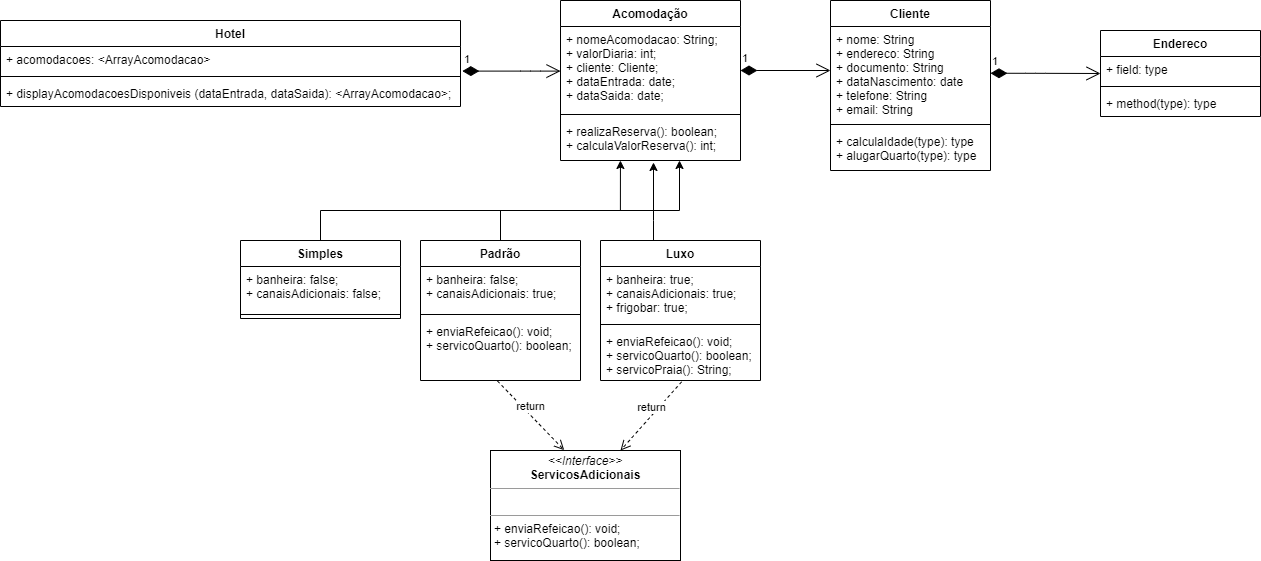

The diagram above was exported from draw.io. Its source (the exported page's mxGraphModel, read from the mxfile embedded in the PNG):
<mxGraphModel dx="2208" dy="764" grid="1" gridSize="10" guides="1" tooltips="1" connect="1" arrows="1" fold="1" page="1" pageScale="1" pageWidth="827" pageHeight="1169" math="0" shadow="0">
  <root>
    <mxCell id="0" />
    <mxCell id="1" parent="0" />
    <mxCell id="v1uA3-zT2v6_wICdcJV1-33" value="Acomodação" style="swimlane;fontStyle=1;align=center;verticalAlign=top;childLayout=stackLayout;horizontal=1;startSize=26;horizontalStack=0;resizeParent=1;resizeParentMax=0;resizeLast=0;collapsible=1;marginBottom=0;" parent="1" vertex="1">
      <mxGeometry x="80" y="210" width="180" height="160" as="geometry" />
    </mxCell>
    <mxCell id="v1uA3-zT2v6_wICdcJV1-34" value="+ nomeAcomodacao: String;&#10;+ valorDiaria: int;&#10;+ cliente: Cliente;&#10;+ dataEntrada: date;&#10;+ dataSaida: date;" style="text;strokeColor=none;fillColor=none;align=left;verticalAlign=top;spacingLeft=4;spacingRight=4;overflow=hidden;rotatable=0;points=[[0,0.5],[1,0.5]];portConstraint=eastwest;" parent="v1uA3-zT2v6_wICdcJV1-33" vertex="1">
      <mxGeometry y="26" width="180" height="84" as="geometry" />
    </mxCell>
    <mxCell id="v1uA3-zT2v6_wICdcJV1-35" value="" style="line;strokeWidth=1;fillColor=none;align=left;verticalAlign=middle;spacingTop=-1;spacingLeft=3;spacingRight=3;rotatable=0;labelPosition=right;points=[];portConstraint=eastwest;" parent="v1uA3-zT2v6_wICdcJV1-33" vertex="1">
      <mxGeometry y="110" width="180" height="8" as="geometry" />
    </mxCell>
    <mxCell id="v1uA3-zT2v6_wICdcJV1-36" value="+ realizaReserva(): boolean;&#10;+ calculaValorReserva(): int;&#10;" style="text;strokeColor=none;fillColor=none;align=left;verticalAlign=top;spacingLeft=4;spacingRight=4;overflow=hidden;rotatable=0;points=[[0,0.5],[1,0.5]];portConstraint=eastwest;" parent="v1uA3-zT2v6_wICdcJV1-33" vertex="1">
      <mxGeometry y="118" width="180" height="42" as="geometry" />
    </mxCell>
    <mxCell id="v1uA3-zT2v6_wICdcJV1-72" style="edgeStyle=orthogonalEdgeStyle;rounded=0;orthogonalLoop=1;jettySize=auto;html=1;" parent="1" source="v1uA3-zT2v6_wICdcJV1-37" edge="1">
      <mxGeometry relative="1" as="geometry">
        <mxPoint x="199" y="370" as="targetPoint" />
        <Array as="points">
          <mxPoint x="20" y="420" />
          <mxPoint x="199" y="420" />
        </Array>
      </mxGeometry>
    </mxCell>
    <mxCell id="v1uA3-zT2v6_wICdcJV1-37" value="Padrão" style="swimlane;fontStyle=1;align=center;verticalAlign=top;childLayout=stackLayout;horizontal=1;startSize=26;horizontalStack=0;resizeParent=1;resizeParentMax=0;resizeLast=0;collapsible=1;marginBottom=0;" parent="1" vertex="1">
      <mxGeometry x="-60" y="450" width="160" height="140" as="geometry" />
    </mxCell>
    <mxCell id="v1uA3-zT2v6_wICdcJV1-38" value="+ banheira: false;&#10;+ canaisAdicionais: true;" style="text;strokeColor=none;fillColor=none;align=left;verticalAlign=top;spacingLeft=4;spacingRight=4;overflow=hidden;rotatable=0;points=[[0,0.5],[1,0.5]];portConstraint=eastwest;" parent="v1uA3-zT2v6_wICdcJV1-37" vertex="1">
      <mxGeometry y="26" width="160" height="44" as="geometry" />
    </mxCell>
    <mxCell id="v1uA3-zT2v6_wICdcJV1-39" value="" style="line;strokeWidth=1;fillColor=none;align=left;verticalAlign=middle;spacingTop=-1;spacingLeft=3;spacingRight=3;rotatable=0;labelPosition=right;points=[];portConstraint=eastwest;" parent="v1uA3-zT2v6_wICdcJV1-37" vertex="1">
      <mxGeometry y="70" width="160" height="8" as="geometry" />
    </mxCell>
    <mxCell id="v1uA3-zT2v6_wICdcJV1-40" value="+ enviaRefeicao(): void;&#10;+ servicoQuarto(): boolean;" style="text;strokeColor=none;fillColor=none;align=left;verticalAlign=top;spacingLeft=4;spacingRight=4;overflow=hidden;rotatable=0;points=[[0,0.5],[1,0.5]];portConstraint=eastwest;" parent="v1uA3-zT2v6_wICdcJV1-37" vertex="1">
      <mxGeometry y="78" width="160" height="62" as="geometry" />
    </mxCell>
    <mxCell id="v1uA3-zT2v6_wICdcJV1-96" style="edgeStyle=orthogonalEdgeStyle;rounded=0;orthogonalLoop=1;jettySize=auto;html=1;" parent="1" source="v1uA3-zT2v6_wICdcJV1-45" edge="1">
      <mxGeometry relative="1" as="geometry">
        <mxPoint x="173" y="372" as="targetPoint" />
        <Array as="points">
          <mxPoint x="173" y="430" />
          <mxPoint x="173" y="430" />
        </Array>
      </mxGeometry>
    </mxCell>
    <mxCell id="v1uA3-zT2v6_wICdcJV1-45" value="Luxo&#10;" style="swimlane;fontStyle=1;align=center;verticalAlign=top;childLayout=stackLayout;horizontal=1;startSize=26;horizontalStack=0;resizeParent=1;resizeParentMax=0;resizeLast=0;collapsible=1;marginBottom=0;" parent="1" vertex="1">
      <mxGeometry x="120" y="450" width="160" height="140" as="geometry" />
    </mxCell>
    <mxCell id="v1uA3-zT2v6_wICdcJV1-46" value="+ banheira: true;&#10;+ canaisAdicionais: true;&#10;+ frigobar: true;" style="text;strokeColor=none;fillColor=none;align=left;verticalAlign=top;spacingLeft=4;spacingRight=4;overflow=hidden;rotatable=0;points=[[0,0.5],[1,0.5]];portConstraint=eastwest;" parent="v1uA3-zT2v6_wICdcJV1-45" vertex="1">
      <mxGeometry y="26" width="160" height="54" as="geometry" />
    </mxCell>
    <mxCell id="v1uA3-zT2v6_wICdcJV1-47" value="" style="line;strokeWidth=1;fillColor=none;align=left;verticalAlign=middle;spacingTop=-1;spacingLeft=3;spacingRight=3;rotatable=0;labelPosition=right;points=[];portConstraint=eastwest;" parent="v1uA3-zT2v6_wICdcJV1-45" vertex="1">
      <mxGeometry y="80" width="160" height="8" as="geometry" />
    </mxCell>
    <mxCell id="v1uA3-zT2v6_wICdcJV1-48" value="+ enviaRefeicao(): void;&#10;+ servicoQuarto(): boolean;&#10;+ servicoPraia(): String;&#10;" style="text;strokeColor=none;fillColor=none;align=left;verticalAlign=top;spacingLeft=4;spacingRight=4;overflow=hidden;rotatable=0;points=[[0,0.5],[1,0.5]];portConstraint=eastwest;" parent="v1uA3-zT2v6_wICdcJV1-45" vertex="1">
      <mxGeometry y="88" width="160" height="52" as="geometry" />
    </mxCell>
    <mxCell id="v1uA3-zT2v6_wICdcJV1-53" value="Cliente&#10;" style="swimlane;fontStyle=1;align=center;verticalAlign=top;childLayout=stackLayout;horizontal=1;startSize=26;horizontalStack=0;resizeParent=1;resizeParentMax=0;resizeLast=0;collapsible=1;marginBottom=0;" parent="1" vertex="1">
      <mxGeometry x="350" y="210" width="160" height="170" as="geometry" />
    </mxCell>
    <mxCell id="v1uA3-zT2v6_wICdcJV1-54" value="+ nome: String&#10;+ endereco: String&#10;+ documento: String&#10;+ dataNascimento: date&#10;+ telefone: String&#10;+ email: String" style="text;strokeColor=none;fillColor=none;align=left;verticalAlign=top;spacingLeft=4;spacingRight=4;overflow=hidden;rotatable=0;points=[[0,0.5],[1,0.5]];portConstraint=eastwest;" parent="v1uA3-zT2v6_wICdcJV1-53" vertex="1">
      <mxGeometry y="26" width="160" height="94" as="geometry" />
    </mxCell>
    <mxCell id="v1uA3-zT2v6_wICdcJV1-55" value="" style="line;strokeWidth=1;fillColor=none;align=left;verticalAlign=middle;spacingTop=-1;spacingLeft=3;spacingRight=3;rotatable=0;labelPosition=right;points=[];portConstraint=eastwest;" parent="v1uA3-zT2v6_wICdcJV1-53" vertex="1">
      <mxGeometry y="120" width="160" height="8" as="geometry" />
    </mxCell>
    <mxCell id="v1uA3-zT2v6_wICdcJV1-56" value="+ calculaIdade(type): type&#10;+ alugarQuarto(type): type&#10;" style="text;strokeColor=none;fillColor=none;align=left;verticalAlign=top;spacingLeft=4;spacingRight=4;overflow=hidden;rotatable=0;points=[[0,0.5],[1,0.5]];portConstraint=eastwest;" parent="v1uA3-zT2v6_wICdcJV1-53" vertex="1">
      <mxGeometry y="128" width="160" height="42" as="geometry" />
    </mxCell>
    <mxCell id="v1uA3-zT2v6_wICdcJV1-80" value="1" style="endArrow=open;html=1;endSize=12;startArrow=diamondThin;startSize=14;startFill=1;edgeStyle=orthogonalEdgeStyle;align=left;verticalAlign=bottom;" parent="1" target="v1uA3-zT2v6_wICdcJV1-53" edge="1">
      <mxGeometry x="-1" y="3" relative="1" as="geometry">
        <mxPoint x="260" y="280" as="sourcePoint" />
        <mxPoint x="420" y="290" as="targetPoint" />
        <Array as="points">
          <mxPoint x="260" y="280" />
        </Array>
        <mxPoint as="offset" />
      </mxGeometry>
    </mxCell>
    <mxCell id="v1uA3-zT2v6_wICdcJV1-81" value="Hotel" style="swimlane;fontStyle=1;align=center;verticalAlign=top;childLayout=stackLayout;horizontal=1;startSize=26;horizontalStack=0;resizeParent=1;resizeParentMax=0;resizeLast=0;collapsible=1;marginBottom=0;" parent="1" vertex="1">
      <mxGeometry x="-480" y="230" width="460" height="86" as="geometry" />
    </mxCell>
    <mxCell id="v1uA3-zT2v6_wICdcJV1-82" value="+ acomodacoes: &lt;ArrayAcomodacao&gt;" style="text;strokeColor=none;fillColor=none;align=left;verticalAlign=top;spacingLeft=4;spacingRight=4;overflow=hidden;rotatable=0;points=[[0,0.5],[1,0.5]];portConstraint=eastwest;" parent="v1uA3-zT2v6_wICdcJV1-81" vertex="1">
      <mxGeometry y="26" width="460" height="26" as="geometry" />
    </mxCell>
    <mxCell id="v1uA3-zT2v6_wICdcJV1-83" value="" style="line;strokeWidth=1;fillColor=none;align=left;verticalAlign=middle;spacingTop=-1;spacingLeft=3;spacingRight=3;rotatable=0;labelPosition=right;points=[];portConstraint=eastwest;" parent="v1uA3-zT2v6_wICdcJV1-81" vertex="1">
      <mxGeometry y="52" width="460" height="8" as="geometry" />
    </mxCell>
    <mxCell id="v1uA3-zT2v6_wICdcJV1-84" value="+ displayAcomodacoesDisponiveis (dataEntrada, dataSaida): &lt;ArrayAcomodacao&gt;;" style="text;strokeColor=none;fillColor=none;align=left;verticalAlign=top;spacingLeft=4;spacingRight=4;overflow=hidden;rotatable=0;points=[[0,0.5],[1,0.5]];portConstraint=eastwest;" parent="v1uA3-zT2v6_wICdcJV1-81" vertex="1">
      <mxGeometry y="60" width="460" height="26" as="geometry" />
    </mxCell>
    <mxCell id="v1uA3-zT2v6_wICdcJV1-88" value="1" style="endArrow=open;html=1;endSize=12;startArrow=diamondThin;startSize=14;startFill=1;edgeStyle=orthogonalEdgeStyle;align=left;verticalAlign=bottom;exitX=1.004;exitY=0.946;exitDx=0;exitDy=0;exitPerimeter=0;" parent="1" source="v1uA3-zT2v6_wICdcJV1-82" target="v1uA3-zT2v6_wICdcJV1-34" edge="1">
      <mxGeometry x="-1" y="3" relative="1" as="geometry">
        <mxPoint x="120" y="100" as="sourcePoint" />
        <mxPoint x="83.97000000000003" y="290" as="targetPoint" />
        <Array as="points">
          <mxPoint x="50" y="281" />
          <mxPoint x="50" y="281" />
        </Array>
      </mxGeometry>
    </mxCell>
    <mxCell id="v1uA3-zT2v6_wICdcJV1-97" style="edgeStyle=orthogonalEdgeStyle;rounded=0;orthogonalLoop=1;jettySize=auto;html=1;entryX=0.333;entryY=1;entryDx=0;entryDy=0;entryPerimeter=0;" parent="1" source="v1uA3-zT2v6_wICdcJV1-91" target="v1uA3-zT2v6_wICdcJV1-36" edge="1">
      <mxGeometry relative="1" as="geometry">
        <Array as="points">
          <mxPoint x="-160" y="420" />
          <mxPoint x="140" y="420" />
        </Array>
      </mxGeometry>
    </mxCell>
    <mxCell id="v1uA3-zT2v6_wICdcJV1-91" value="Simples" style="swimlane;fontStyle=1;align=center;verticalAlign=top;childLayout=stackLayout;horizontal=1;startSize=26;horizontalStack=0;resizeParent=1;resizeParentMax=0;resizeLast=0;collapsible=1;marginBottom=0;" parent="1" vertex="1">
      <mxGeometry x="-240" y="450" width="160" height="78" as="geometry" />
    </mxCell>
    <mxCell id="v1uA3-zT2v6_wICdcJV1-92" value="+ banheira: false;&#10;+ canaisAdicionais: false;" style="text;strokeColor=none;fillColor=none;align=left;verticalAlign=top;spacingLeft=4;spacingRight=4;overflow=hidden;rotatable=0;points=[[0,0.5],[1,0.5]];portConstraint=eastwest;" parent="v1uA3-zT2v6_wICdcJV1-91" vertex="1">
      <mxGeometry y="26" width="160" height="44" as="geometry" />
    </mxCell>
    <mxCell id="v1uA3-zT2v6_wICdcJV1-93" value="" style="line;strokeWidth=1;fillColor=none;align=left;verticalAlign=middle;spacingTop=-1;spacingLeft=3;spacingRight=3;rotatable=0;labelPosition=right;points=[];portConstraint=eastwest;" parent="v1uA3-zT2v6_wICdcJV1-91" vertex="1">
      <mxGeometry y="70" width="160" height="8" as="geometry" />
    </mxCell>
    <mxCell id="ugVAeGJEIF4QxfxLgMKo-1" value="Endereco&#10;" style="swimlane;fontStyle=1;align=center;verticalAlign=top;childLayout=stackLayout;horizontal=1;startSize=26;horizontalStack=0;resizeParent=1;resizeParentMax=0;resizeLast=0;collapsible=1;marginBottom=0;" vertex="1" parent="1">
      <mxGeometry x="620" y="240" width="160" height="86" as="geometry" />
    </mxCell>
    <mxCell id="ugVAeGJEIF4QxfxLgMKo-2" value="+ field: type" style="text;strokeColor=none;fillColor=none;align=left;verticalAlign=top;spacingLeft=4;spacingRight=4;overflow=hidden;rotatable=0;points=[[0,0.5],[1,0.5]];portConstraint=eastwest;" vertex="1" parent="ugVAeGJEIF4QxfxLgMKo-1">
      <mxGeometry y="26" width="160" height="26" as="geometry" />
    </mxCell>
    <mxCell id="ugVAeGJEIF4QxfxLgMKo-3" value="" style="line;strokeWidth=1;fillColor=none;align=left;verticalAlign=middle;spacingTop=-1;spacingLeft=3;spacingRight=3;rotatable=0;labelPosition=right;points=[];portConstraint=eastwest;" vertex="1" parent="ugVAeGJEIF4QxfxLgMKo-1">
      <mxGeometry y="52" width="160" height="8" as="geometry" />
    </mxCell>
    <mxCell id="ugVAeGJEIF4QxfxLgMKo-4" value="+ method(type): type" style="text;strokeColor=none;fillColor=none;align=left;verticalAlign=top;spacingLeft=4;spacingRight=4;overflow=hidden;rotatable=0;points=[[0,0.5],[1,0.5]];portConstraint=eastwest;" vertex="1" parent="ugVAeGJEIF4QxfxLgMKo-1">
      <mxGeometry y="60" width="160" height="26" as="geometry" />
    </mxCell>
    <mxCell id="ugVAeGJEIF4QxfxLgMKo-8" value="1" style="endArrow=open;html=1;endSize=12;startArrow=diamondThin;startSize=14;startFill=1;edgeStyle=orthogonalEdgeStyle;align=left;verticalAlign=bottom;" edge="1" parent="1">
      <mxGeometry x="-1" y="3" relative="1" as="geometry">
        <mxPoint x="510" y="282.76" as="sourcePoint" />
        <mxPoint x="620" y="283" as="targetPoint" />
        <Array as="points">
          <mxPoint x="555" y="282.76" />
          <mxPoint x="608" y="282.76" />
        </Array>
        <mxPoint as="offset" />
      </mxGeometry>
    </mxCell>
    <mxCell id="ugVAeGJEIF4QxfxLgMKo-14" value="&lt;p style=&quot;margin: 0px ; margin-top: 4px ; text-align: center&quot;&gt;&lt;i&gt;&amp;lt;&amp;lt;Interface&amp;gt;&amp;gt;&lt;/i&gt;&lt;br&gt;&lt;b&gt;ServicosAdicionais&lt;/b&gt;&lt;/p&gt;&lt;hr size=&quot;1&quot;&gt;&lt;p style=&quot;margin: 0px ; margin-left: 4px&quot;&gt;&lt;br&gt;&lt;/p&gt;&lt;hr size=&quot;1&quot;&gt;&lt;p style=&quot;margin: 0px ; margin-left: 4px&quot;&gt;+ enviaRefeicao(): void;&lt;br&gt;+ servicoQuarto(): boolean;&lt;/p&gt;" style="verticalAlign=top;align=left;overflow=fill;fontSize=12;fontFamily=Helvetica;html=1;" vertex="1" parent="1">
      <mxGeometry x="10" y="660" width="190" height="110" as="geometry" />
    </mxCell>
    <mxCell id="ugVAeGJEIF4QxfxLgMKo-15" value="return" style="html=1;verticalAlign=bottom;endArrow=open;dashed=1;endSize=8;exitX=0.507;exitY=1.026;exitDx=0;exitDy=0;exitPerimeter=0;" edge="1" parent="1" source="v1uA3-zT2v6_wICdcJV1-48">
      <mxGeometry relative="1" as="geometry">
        <mxPoint x="280" y="500" as="sourcePoint" />
        <mxPoint x="140" y="660" as="targetPoint" />
      </mxGeometry>
    </mxCell>
    <mxCell id="ugVAeGJEIF4QxfxLgMKo-17" value="return" style="html=1;verticalAlign=bottom;endArrow=open;dashed=1;endSize=8;exitX=0.481;exitY=1.008;exitDx=0;exitDy=0;exitPerimeter=0;entryX=0.388;entryY=-0.003;entryDx=0;entryDy=0;entryPerimeter=0;" edge="1" parent="1" source="v1uA3-zT2v6_wICdcJV1-40" target="ugVAeGJEIF4QxfxLgMKo-14">
      <mxGeometry relative="1" as="geometry">
        <mxPoint x="280" y="500" as="sourcePoint" />
        <mxPoint x="110" y="640" as="targetPoint" />
      </mxGeometry>
    </mxCell>
  </root>
</mxGraphModel>